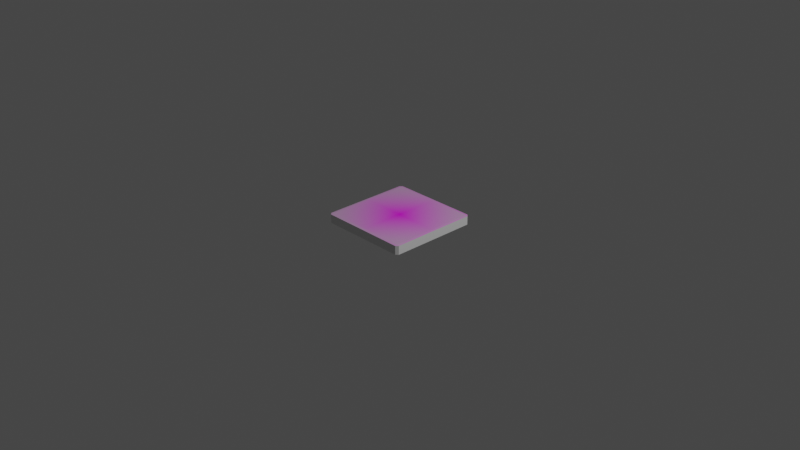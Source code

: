 # Source: beveled_tile.blend  (saved by Blender 3.0.42; exported with 4.5.12 LTS)
import bpy
from mathutils import Matrix  # noqa: F401  (used for matrix-valued properties, if any)

bpy.ops.wm.read_factory_settings(use_empty=True)
scene = bpy.context.scene
scene.name = 'Scene'

# ---- collections
col_collection = bpy.data.collections.new('Collection'); scene.collection.children.link(col_collection)

# ---- images (referenced by path relative to the original .blend; pixels are not part of the script)
import os
ASSET_DIR = os.environ.get("B2B_ASSET_DIR", "")  # directory of the original .blend (textures are referenced by path, not embedded)
HERE = os.path.dirname(os.path.abspath(__file__))  # packed textures are extracted next to this script under _unpacked/

def load_image(name, relpath, width, height, colorspace="sRGB"):
    """Load a texture the original file referenced (path relative to the .blend, or extracted next to this script)."""
    p = next((c for c in (os.path.join(HERE, relpath), os.path.join(ASSET_DIR, relpath)) if relpath and os.path.exists(c)), "")
    if p:
        img = bpy.data.images.load(p, check_existing=True)
        img.name = name
    else:  # same state as the original file: an image datablock whose file is absent (Cycles renders it pink)
        img = bpy.data.images.new(name, width, height)
        img.source = "FILE"
        img.filepath = "//" + (relpath or name)
    img.colorspace_settings.name = colorspace
    return img
img_tile3d_black_rim_png = load_image('tile3d_black_rim.png', 'tile3d_black_rim.png', 1024, 1024, 'sRGB')

# ---- materials (node trees are filled in below, after node groups)
mat_none = bpy.data.materials.new('None')
mat_none.use_transparent_shadow = False
mat_none.roughness = 0.2546
mat_none.specular_intensity = 0.8
mat_base = bpy.data.materials.new('base')
mat_base.use_transparent_shadow = False

# ---- material node trees
mat_none.use_nodes = True; mat_none.node_tree.nodes.clear()
_N = mat_none.node_tree.nodes; _L = mat_none.node_tree.links
n0 = _N.new('ShaderNodeBsdfPrincipled'); n0.name = 'Principled BSDF'; n0.location = (10, 300)
n0.distribution = 'GGX'
n0.subsurface_method = 'RANDOM_WALK_SKIN'
n0.inputs[2].default_value = 0.2546
n0.inputs[3].default_value = 1.45
n0.inputs[13].default_value = 0.8
n0.inputs[27].default_value = (0.0, 0.0, 0.0, 1.0)
n0.inputs[28].default_value = 1.0
n1 = _N.new('ShaderNodeOutputMaterial'); n1.name = 'Material Output'; n1.location = (300, 300)
n2 = _N.new('ShaderNodeTexImage'); n2.name = 'Image Texture'; n2.location = (-624, 229)
n2.image = img_tile3d_black_rim_png
n2.extension = 'CLIP'
n3 = _N.new('ShaderNodeMix'); n3.name = 'Mix'; n3.location = (-271, 224)
n3.data_type = 'RGBA'
_L.new(n0.outputs[0], n1.inputs[0])
_L.new(n2.outputs[1], n3.inputs[0])
_L.new(n2.outputs[0], n3.inputs[7])
_L.new(n3.outputs[2], n0.inputs[0])
n1.is_active_output = True
mat_base.use_nodes = True; mat_base.node_tree.nodes.clear()
_N = mat_base.node_tree.nodes; _L = mat_base.node_tree.links
n0 = _N.new('ShaderNodeBsdfPrincipled'); n0.name = 'Principled BSDF'; n0.location = (10, 300)
n0.distribution = 'GGX'
n0.subsurface_method = 'RANDOM_WALK_SKIN'
n0.inputs[3].default_value = 1.45
n0.inputs[27].default_value = (0.0, 0.0, 0.0, 1.0)
n0.inputs[28].default_value = 1.0
n1 = _N.new('ShaderNodeOutputMaterial'); n1.name = 'Material Output'; n1.location = (300, 300)
_L.new(n0.outputs[0], n1.inputs[0])
n1.is_active_output = True

# ---- world
world_world = bpy.data.worlds.new('World'); scene.world = world_world
world_world.use_nodes = True; world_world.node_tree.nodes.clear()
_N = world_world.node_tree.nodes; _L = world_world.node_tree.links
n0 = _N.new('ShaderNodeOutputWorld'); n0.name = 'World Output'; n0.location = (300, 300)
n1 = _N.new('ShaderNodeBackground'); n1.name = 'Background'; n1.location = (10, 300)
n1.inputs[0].default_value = (0.05088, 0.05088, 0.05088, 1.0)
_L.new(n1.outputs[0], n0.inputs[0])
n0.is_active_output = True
world_world.color = (0.05088, 0.05088, 0.05088)
world_world.use_sun_shadow = False
world_world.sun_shadow_jitter_overblur = 0.0

# ---- cameras
cam_camera = bpy.data.cameras.new('Camera')
cam_camera.clip_end = 100.0
cam_camera.ortho_scale = 7.314

# ---- lights
light_light = bpy.data.lights.new('Light', 'POINT')
light_light.transmission_factor = 0.0
light_light.energy = 1000.0
light_light.shadow_soft_size = 0.1
light_light.shadow_maximum_resolution = 0.006
light_light.use_absolute_resolution = True

# ---- meshes
me_cube_cube_001 = bpy.data.meshes.new('Cube_Cube.001')
me_cube_cube_001.from_pydata([(0.475, -0.0475, 0.5), (0.475, 0.0475, 0.5), (-0.475, 0.0475, 0.5), (-0.475, -0.0475, 0.5), (0.5, -0.0475, -0.475), (0.5, 0.0475, -0.475), (0.5, 0.0475, 0.475), (0.5, -0.0475, 0.475), (0.475, 0.05, -0.475), (-0.475, 0.05, -0.475), (-0.475, 0.05, 0.475), (0.475, 0.05, 0.475), (-0.5, -0.0475, 0.475), (-0.5, 0.0475, 0.475), (-0.5, 0.0475, -0.475), (-0.5, -0.0475, -0.475), (-0.475, -0.0475, -0.5), (-0.475, 0.0475, -0.5), (0.475, 0.0475, -0.5), (0.475, -0.0475, -0.5), (-0.475, -0.05, 0.475), (-0.475, -0.05, -0.475), (0.475, -0.05, 0.475), (0.475, -0.05, -0.475)], [], [(0, 1, 2, 3), (4, 5, 6, 7), (8, 9, 10, 11), (12, 13, 14, 15), (16, 17, 18, 19), (20, 3, 12), (2, 10, 13), (21, 15, 16), (9, 17, 14), (22, 7, 0), (11, 1, 6), (23, 19, 4), (8, 5, 18), (21, 20, 12, 15), (3, 2, 13, 12), (10, 9, 14, 13), (17, 16, 15, 14), (23, 21, 16, 19), (9, 8, 18, 17), (5, 4, 19, 18), (22, 23, 4, 7), (8, 11, 6, 5), (1, 0, 7, 6), (20, 22, 0, 3), (11, 10, 2, 1), (21, 23, 22, 20)])
me_cube_cube_001.polygons.foreach_set('use_smooth', [True] * 26)
me_cube_cube_001.polygons.foreach_set('material_index', [1, 1, 0, 1, 1, 1, 0, 1, 0, 1, 0, 1, 0, 1, 1, 0, 1, 1, 0, 1, 1, 0, 1, 1, 0, 1])
_k = set([(0, 1), (0, 3), (0, 7), (0, 22), (1, 2), (1, 6), (1, 11), (2, 3), (2, 10), (2, 13), (3, 12), (3, 20), (4, 5), (4, 7), (4, 19), (4, 23), (5, 6), (5, 8), (5, 18), (6, 7), (6, 11), (7, 22), (8, 9), (8, 11), (8, 18), (9, 10), (9, 14), (9, 17), (10, 11), (10, 13), (12, 13), (12, 15), (12, 20), (13, 14), (14, 15), (14, 17), (15, 16), (15, 21), (16, 17), (16, 19), (16, 21), (17, 18), (18, 19), (19, 23), (20, 21), (20, 22), (21, 23), (22, 23)])
me_cube_cube_001.attributes.new('sharp_edge', 'BOOLEAN', 'EDGE').data.foreach_set('value', [ (min(e.vertices), max(e.vertices)) in _k for e in me_cube_cube_001.edges])
_uv = me_cube_cube_001.uv_layers.new(name='UVMap')
_uv.uv.foreach_set('vector', [0.3812, 0.7563, 0.6187, 0.7563, 0.6187, 0.9937, 0.3812, 0.9937, 0.3812, 0.5063, 0.6187, 0.5063, 0.6187, 0.7437, 0.3812, 0.7437, 0.0115, 0.004732, 0.9999, 0.004732, 0.9999, 0.9966, 0.0115, 0.9966, 0.3812, 0.00625, 0.6187, 0.00625, 0.6187, 0.2438, 0.3812, 0.2438, 0.3812, 0.2562, 0.6187, 0.2562, 0.6187, 0.4938, 0.3812, 0.4938, 0.1312, 0.7437, 0.1312, 0.75, 0.125, 0.7437, 0.00212, 0.9922, 0.00837, 0.9922, 0.00212, 0.9984, 0.1312, 0.5063, 0.125, 0.5063, 0.1312, 0.5, 0.00837, 0.2547, 0.00837, 0.2547, 0.00212, 0.2484, 0.3688, 0.7437, 0.375, 0.7437, 0.3688, 0.75, 0.00837, 0.7547, 0.00837, 0.7547, 0.00212, 0.7484, 0.3688, 0.5063, 0.3688, 0.5, 0.375, 0.5063, 0.00837, 0.5047, 0.00837, 0.5047, 0.00212, 0.4984, 0.1312, 0.5063, 0.1312, 0.7437, 0.125, 0.7437, 0.125, 0.5063, 0.3812, 0.0, 0.6187, 0.0, 0.6187, 0.00625, 0.3812, 0.00625, 0.00837, 0.004675, 0.00837, 0.2422, 0.00212, 0.2422, 0.00212, 0.004675, 0.6187, 0.2562, 0.3812, 0.2562, 0.3812, 0.2438, 0.6187, 0.2438, 0.3688, 0.5063, 0.1312, 0.5063, 0.1312, 0.5, 0.3688, 0.5, 0.00837, 0.2547, 0.00837, 0.4922, 0.00212, 0.4922, 0.00212, 0.2547, 0.6187, 0.5063, 0.3812, 0.5063, 0.3812, 0.4938, 0.6187, 0.4938, 0.3688, 0.7437, 0.3688, 0.5063, 0.3812, 0.5063, 0.3812, 0.7437, 0.0115, 0.004732, 0.0115, 0.9966, 0.00212, 0.7422, 0.00212, 0.5047, 0.6187, 0.7563, 0.3812, 0.7563, 0.3812, 0.7437, 0.6187, 0.7437, 0.1312, 0.7437, 0.3688, 0.7437, 0.3688, 0.75, 0.1312, 0.75, 0.00837, 0.7547, 0.00837, 0.9922, 0.00212, 0.9922, 0.00212, 0.7547, 0.1312, 0.5063, 0.3688, 0.5063, 0.3688, 0.7437, 0.1312, 0.7437])
me_cube_cube_001.materials.append(mat_none)
me_cube_cube_001.materials.append(mat_base)
me_cube_cube_001.use_remesh_fix_poles = True
me_cube_cube_001.use_remesh_preserve_attributes = False
me_cube_cube_001.update()
me_cube_cube_001.normals_split_custom_set([tuple(v) for v in zip(*[iter([0.0, 0.0, 1.0, 0.0, 0.0, 1.0, 0.0, 0.0, 1.0, 0.0, 0.0, 1.0, 1.0, 0.0, 0.0, 1.0, 0.0, 0.0, 1.0, 0.0, 0.0, 1.0, 0.0, 0.0, 0.0, 1.0, 0.0, 0.0, 1.0, 0.0, 0.0, 1.0, 0.0, 0.0, 1.0, 0.0, -1.0, 0.0, 0.0, -1.0, 0.0, 0.0, -1.0, 0.0, 0.0, -1.0, 0.0, 0.0, 0.0, 0.0, -1.0, 0.0, 0.0, -1.0, 0.0, 0.0, -1.0, 0.0, 0.0, -1.0, -0.09901, -0.9901, 0.09901, -0.09901, -0.9901, 0.09901, -0.09901, -0.9901, 0.09901, -0.09901, 0.9901, 0.09901, -0.09901, 0.9901, 0.09901, -0.09901, 0.9901, 0.09901, -0.09901, -0.9901, -0.09901, -0.09901, -0.9901, -0.09901, -0.09901, -0.9901, -0.09901, -0.09901, 0.9901, -0.09901, -0.09901, 0.9901, -0.09901, -0.09901, 0.9901, -0.09901, 0.09901, -0.9901, 0.09901, 0.09901, -0.9901, 0.09901, 0.09901, -0.9901, 0.09901, 0.09901, 0.9901, 0.09901, 0.09901, 0.9901, 0.09901, 0.09901, 0.9901, 0.09901, 0.09901, -0.9901, -0.09901, 0.09901, -0.9901, -0.09901, 0.09901, -0.9901, -0.09901, 0.09901, 0.9901, -0.09901, 0.09901, 0.9901, -0.09901, 0.09901, 0.9901, -0.09901, -0.0995, -0.995, 0.0, -0.0995, -0.995, 0.0, -0.0995, -0.995, 0.0, -0.0995, -0.995, 0.0, -0.7071, 0.0, 0.7071, -0.7071, 0.0, 0.7071, -0.7071, 0.0, 0.7071, -0.7071, 0.0, 0.7071, -0.0995, 0.995, 0.0, -0.0995, 0.995, 0.0, -0.0995, 0.995, 0.0, -0.0995, 0.995, 0.0, -0.7071, 0.0, -0.7071, -0.7071, 0.0, -0.7071, -0.7071, 0.0, -0.7071, -0.7071, 0.0, -0.7071, 0.0, -0.995, -0.0995, 0.0, -0.995, -0.0995, 0.0, -0.995, -0.0995, 0.0, -0.995, -0.0995, 0.0, 0.995, -0.0995, 0.0, 0.995, -0.0995, 0.0, 0.995, -0.0995, 0.0, 0.995, -0.0995, 0.7071, 0.0, -0.7071, 0.7071, 0.0, -0.7071, 0.7071, 0.0, -0.7071, 0.7071, 0.0, -0.7071, 0.0995, -0.995, 0.0, 0.0995, -0.995, 0.0, 0.0995, -0.995, 0.0, 0.0995, -0.995, 0.0, 0.0995, 0.995, 0.0, 0.0995, 0.995, 0.0, 0.0995, 0.995, 0.0, 0.0995, 0.995, 0.0, 0.7071, 0.0, 0.7071, 0.7071, 0.0, 0.7071, 0.7071, 0.0, 0.7071, 0.7071, 0.0, 0.7071, 0.0, -0.995, 0.0995, 0.0, -0.995, 0.0995, 0.0, -0.995, 0.0995, 0.0, -0.995, 0.0995, 0.0, 0.995, 0.0995, 0.0, 0.995, 0.0995, 0.0, 0.995, 0.0995, 0.0, 0.995, 0.0995, 0.0, -1.0, 0.0, 0.0, -1.0, 0.0, 0.0, -1.0, 0.0, 0.0, -1.0, 0.0])] * 3)])

# ---- objects
ob_light = bpy.data.objects.new('Light', light_light)
ob_camera = bpy.data.objects.new('Camera', cam_camera)
ob_cube_cube_001 = bpy.data.objects.new('Cube_Cube.001', me_cube_cube_001)

# ---- transforms, parenting, visibility, modifiers, constraints
ob_light.location = (4.076, 1.005, 5.904)
ob_light.rotation_euler = (0.6503, 0.05522, 1.866)
ob_light.lock_rotations_4d = False
ob_light.empty_display_type = 'ARROWS'
ob_light.color = (0.0, 0.0, 0.0, 0.0)
ob_light.lineart.crease_threshold = 0.0
ob_camera.location = (7.359, -6.926, 4.958)
ob_camera.rotation_euler = (1.109, 0.0, 0.8149)
ob_camera.lock_rotations_4d = False
ob_camera.empty_display_type = 'ARROWS'
ob_camera.color = (0.0, 0.0, 0.0, 0.0)
ob_camera.display_type = 'WIRE'
ob_camera.lineart.crease_threshold = 0.0
ob_cube_cube_001.location = (0.0, 0.0, 0.0)
ob_cube_cube_001.rotation_euler = (1.571, -0.0, 0.0)

# ---- collection membership
col_collection.objects.link(ob_light)
col_collection.objects.link(ob_camera)
col_collection.objects.link(ob_cube_cube_001)

# ---- scene / render settings (as saved in the file)
scene.camera = ob_camera
scene.frame_start = 1; scene.frame_end = 250; scene.frame_set(0)
scene.render.engine = 'BLENDER_EEVEE_NEXT'
scene.cycles.sampling_pattern = 'TABULATED_SOBOL'
scene.cycles.use_light_tree = False
scene.view_settings.view_transform = 'Filmic'
bpy.context.view_layer.update()
